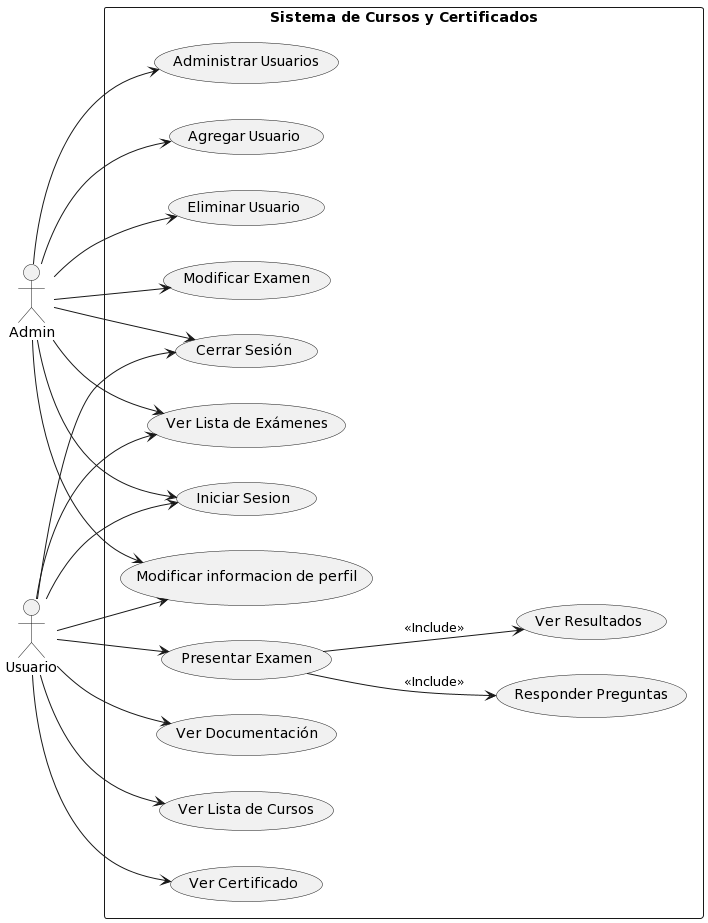

The diagram above was rendered by PlantUML. Its source (embedded in the PNG):
@startuml
left to right direction

actor Admin as A
actor Usuario as U1

rectangle "Sistema de Cursos y Certificados" {
  
  A --> (Iniciar Sesion)
  A --> (Cerrar Sesión)
  A --> (Administrar Usuarios)
  A --> (Agregar Usuario)
  A --> (Eliminar Usuario)
  A --> (Ver Lista de Exámenes)
  A --> (Modificar Examen)
  A --> (Modificar informacion de perfil)
  U1 --> (Iniciar Sesion)
  U1 --> (Cerrar Sesión)
  U1 --> (Ver Documentación)
  U1 --> (Ver Lista de Cursos)
  U1 --> (Ver Lista de Exámenes)
  U1 --> (Ver Certificado)
  U1 --> (Presentar Examen) 
  (Presentar Examen)  --> (Responder Preguntas): <<Include>>
  (Presentar Examen) --> (Ver Resultados): <<Include>>
  U1--> (Modificar informacion de perfil)


  

}
@enduml